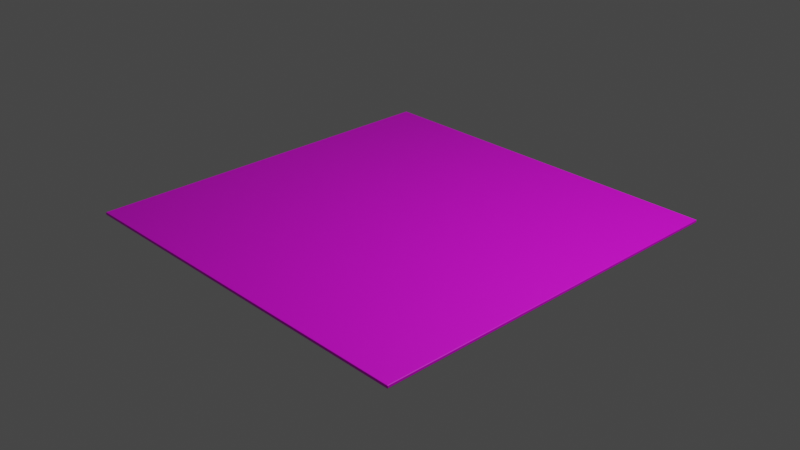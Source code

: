 # Source: grinch.blend  (saved by Blender 3.0.42; exported with 4.5.12 LTS)
import bpy
from mathutils import Matrix  # noqa: F401  (used for matrix-valued properties, if any)

bpy.ops.wm.read_factory_settings(use_empty=True)
scene = bpy.context.scene
scene.name = 'Scene'

# ---- collections
col_collection = bpy.data.collections.new('Collection'); scene.collection.children.link(col_collection)

# ---- images (referenced by path relative to the original .blend; pixels are not part of the script)
import os
ASSET_DIR = os.environ.get("B2B_ASSET_DIR", "")  # directory of the original .blend (textures are referenced by path, not embedded)
HERE = os.path.dirname(os.path.abspath(__file__))  # packed textures are extracted next to this script under _unpacked/

def load_image(name, relpath, width, height, colorspace="sRGB"):
    """Load a texture the original file referenced (path relative to the .blend, or extracted next to this script)."""
    p = next((c for c in (os.path.join(HERE, relpath), os.path.join(ASSET_DIR, relpath)) if relpath and os.path.exists(c)), "")
    if p:
        img = bpy.data.images.load(p, check_existing=True)
        img.name = name
    else:  # same state as the original file: an image datablock whose file is absent (Cycles renders it pink)
        img = bpy.data.images.new(name, width, height)
        img.source = "FILE"
        img.filepath = "//" + (relpath or name)
    img.colorspace_settings.name = colorspace
    return img
img_griiinch_jpeg = load_image('griiinch.jpeg', 'griiinch.jpeg', 1024, 1024, 'sRGB')

# ---- materials (node trees are filled in below, after node groups)
mat_mat_riau = bpy.data.materials.new('Matériau')
mat_mat_riau.use_transparent_shadow = False

# ---- material node trees
mat_mat_riau.use_nodes = True; mat_mat_riau.node_tree.nodes.clear()
_N = mat_mat_riau.node_tree.nodes; _L = mat_mat_riau.node_tree.links
n0 = _N.new('ShaderNodeBsdfPrincipled'); n0.name = 'Principled BSDF'; n0.location = (10, 300)
n0.distribution = 'GGX'
n0.subsurface_method = 'RANDOM_WALK_SKIN'
n0.inputs[3].default_value = 1.45
n0.inputs[27].default_value = (0.0, 0.0, 0.0, 1.0)
n0.inputs[28].default_value = 1.0
n1 = _N.new('ShaderNodeOutputMaterial'); n1.name = 'Material Output'; n1.location = (300, 300)
n2 = _N.new('ShaderNodeTexImage'); n2.name = 'Texture image'; n2.location = (-280, 260)
n2.image = img_griiinch_jpeg
_L.new(n0.outputs[0], n1.inputs[0])
_L.new(n2.outputs[0], n0.inputs[0])
n1.is_active_output = True

# ---- world
world_world = bpy.data.worlds.new('World'); scene.world = world_world
world_world.use_nodes = True; world_world.node_tree.nodes.clear()
_N = world_world.node_tree.nodes; _L = world_world.node_tree.links
n0 = _N.new('ShaderNodeOutputWorld'); n0.name = 'World Output'; n0.location = (300, 300)
n1 = _N.new('ShaderNodeBackground'); n1.name = 'Background'; n1.location = (10, 300)
n1.inputs[0].default_value = (0.05088, 0.05088, 0.05088, 1.0)
_L.new(n1.outputs[0], n0.inputs[0])
n0.is_active_output = True
world_world.color = (0.05088, 0.05088, 0.05088)
world_world.use_sun_shadow = False
world_world.sun_shadow_jitter_overblur = 0.0

# ---- cameras
cam_camera = bpy.data.cameras.new('Camera')
cam_camera.clip_end = 100.0
cam_camera.ortho_scale = 7.314

# ---- lights
light_light = bpy.data.lights.new('Light', 'POINT')
light_light.transmission_factor = 0.0
light_light.energy = 1000.0
light_light.shadow_soft_size = 0.1
light_light.shadow_maximum_resolution = 0.006
light_light.use_absolute_resolution = True

# ---- meshes
me_plan = bpy.data.meshes.new('Plan')
me_plan.from_pydata([(-1.0, -0.9965, 0.003476), (-0.9965, -0.9965, 0.0), (-0.9965, -1.0, 0.003476), (-0.9999, -0.9965, 0.002798), (-0.9997, -0.9965, 0.002146), (-0.9994, -0.9965, 0.001545), (-0.999, -0.9965, 0.001018), (-0.9999, -0.9972, 0.003476), (-0.9999, -0.9972, 0.002768), (-0.9996, -0.9972, 0.002111), (-0.9993, -0.9972, 0.001542), (-0.9989, -0.9972, 0.001068), (-0.9997, -0.9979, 0.003476), (-0.9996, -0.9979, 0.002768), (-0.9994, -0.9979, 0.002127), (-0.9991, -0.9978, 0.001606), (-0.9988, -0.9978, 0.001192), (-0.9994, -0.9985, 0.003476), (-0.9993, -0.9985, 0.002778), (-0.9991, -0.9984, 0.002169), (-0.9989, -0.9983, 0.0017), (-0.9987, -0.9982, 0.001342), (-0.9985, -0.9985, 0.001469), (-0.9965, -0.9972, 6.678e-05), (-0.9965, -0.9979, 0.0002646), (-0.9965, -0.9985, 0.0005858), (-0.9965, -0.999, 0.001018), (-0.9972, -0.9965, 6.678e-05), (-0.9972, -0.9972, 0.0001453), (-0.9972, -0.9979, 0.0003568), (-0.9972, -0.9985, 0.0006719), (-0.9972, -0.9989, 0.001065), (-0.9979, -0.9965, 0.0002646), (-0.9979, -0.9972, 0.0003577), (-0.9979, -0.9979, 0.0005686), (-0.9978, -0.9984, 0.0008524), (-0.9978, -0.9988, 0.001191), (-0.9985, -0.9965, 0.0005858), (-0.9985, -0.9972, 0.0006752), (-0.9984, -0.9978, 0.0008537), (-0.9983, -0.9983, 0.001073), (-0.9982, -0.9987, 0.001342), (-0.9972, -0.9999, 0.003476), (-0.9979, -0.9997, 0.003476), (-0.9985, -0.9994, 0.003476), (-0.999, -0.999, 0.003476), (-0.9965, -0.9999, 0.002798), (-0.9972, -0.9999, 0.002777), (-0.9979, -0.9996, 0.002776), (-0.9985, -0.9993, 0.002782), (-0.9989, -0.9989, 0.002785), (-0.9965, -0.9997, 0.002146), (-0.9972, -0.9996, 0.002113), (-0.9979, -0.9994, 0.00213), (-0.9984, -0.9991, 0.002171), (-0.9988, -0.9988, 0.002194), (-0.9965, -0.9994, 0.001545), (-0.9972, -0.9993, 0.001539), (-0.9978, -0.9991, 0.001605), (-0.9983, -0.9989, 0.0017), (-0.9987, -0.9987, 0.00175), (0.9965, -1.0, 0.003476), (0.9965, -0.9965, 0.0), (1.0, -0.9965, 0.003476), (0.9965, -0.9999, 0.002798), (0.9965, -0.9997, 0.002146), (0.9965, -0.9994, 0.001545), (0.9965, -0.999, 0.001018), (0.9972, -0.9999, 0.003476), (0.9972, -0.9999, 0.002768), (0.9972, -0.9996, 0.002111), (0.9972, -0.9993, 0.001542), (0.9972, -0.9989, 0.001068), (0.9979, -0.9997, 0.003476), (0.9979, -0.9996, 0.002768), (0.9979, -0.9994, 0.002127), (0.9978, -0.9991, 0.001606), (0.9978, -0.9988, 0.001192), (0.9985, -0.9994, 0.003476), (0.9985, -0.9993, 0.002778), (0.9984, -0.9991, 0.002169), (0.9983, -0.9989, 0.0017), (0.9982, -0.9987, 0.001342), (0.9985, -0.9985, 0.001469), (0.9972, -0.9965, 6.678e-05), (0.9979, -0.9965, 0.0002646), (0.9985, -0.9965, 0.0005858), (0.999, -0.9965, 0.001018), (0.9965, -0.9972, 6.678e-05), (0.9972, -0.9972, 0.0001453), (0.9979, -0.9972, 0.0003568), (0.9985, -0.9972, 0.0006719), (0.9989, -0.9972, 0.001065), (0.9965, -0.9979, 0.0002646), (0.9972, -0.9979, 0.0003577), (0.9979, -0.9979, 0.0005686), (0.9984, -0.9978, 0.0008524), (0.9988, -0.9978, 0.001191), (0.9965, -0.9985, 0.0005858), (0.9972, -0.9985, 0.0006752), (0.9978, -0.9984, 0.0008537), (0.9983, -0.9983, 0.001073), (0.9987, -0.9982, 0.001342), (0.9999, -0.9972, 0.003476), (0.9997, -0.9979, 0.003476), (0.9994, -0.9985, 0.003476), (0.999, -0.999, 0.003476), (0.9999, -0.9965, 0.002798), (0.9999, -0.9972, 0.002777), (0.9996, -0.9979, 0.002776), (0.9993, -0.9985, 0.002782), (0.9989, -0.9989, 0.002785), (0.9997, -0.9965, 0.002146), (0.9996, -0.9972, 0.002113), (0.9994, -0.9979, 0.00213), (0.9991, -0.9984, 0.002171), (0.9988, -0.9988, 0.002194), (0.9994, -0.9965, 0.001545), (0.9993, -0.9972, 0.001539), (0.9991, -0.9978, 0.001605), (0.9989, -0.9983, 0.0017), (0.9987, -0.9987, 0.00175), (-1.0, 0.9965, 0.003476), (-0.9965, 1.0, 0.003476), (-0.9965, 0.9965, 0.0), (-0.9999, 0.9972, 0.003476), (-0.9997, 0.9979, 0.003476), (-0.9994, 0.9985, 0.003476), (-0.999, 0.999, 0.003476), (-0.9999, 0.9965, 0.002798), (-0.9999, 0.9972, 0.002777), (-0.9996, 0.9979, 0.002776), (-0.9993, 0.9985, 0.002782), (-0.9989, 0.9989, 0.002785), (-0.9997, 0.9965, 0.002146), (-0.9996, 0.9972, 0.002113), (-0.9994, 0.9979, 0.00213), (-0.9991, 0.9984, 0.002171), (-0.9988, 0.9988, 0.002194), (-0.9994, 0.9965, 0.001545), (-0.9993, 0.9972, 0.001539), (-0.9991, 0.9978, 0.001605), (-0.9989, 0.9983, 0.0017), (-0.9987, 0.9987, 0.00175), (-0.9985, 0.9985, 0.001469), (-0.9965, 0.9999, 0.002798), (-0.9965, 0.9997, 0.002146), (-0.9965, 0.9994, 0.001545), (-0.9965, 0.999, 0.001018), (-0.9972, 0.9999, 0.003476), (-0.9972, 0.9999, 0.002768), (-0.9972, 0.9996, 0.002111), (-0.9972, 0.9993, 0.001542), (-0.9972, 0.9989, 0.001068), (-0.9979, 0.9997, 0.003476), (-0.9979, 0.9996, 0.002768), (-0.9979, 0.9994, 0.002127), (-0.9978, 0.9991, 0.001606), (-0.9978, 0.9988, 0.001192), (-0.9985, 0.9994, 0.003476), (-0.9985, 0.9993, 0.002778), (-0.9984, 0.9991, 0.002169), (-0.9983, 0.9989, 0.0017), (-0.9982, 0.9987, 0.001342), (-0.9972, 0.9965, 6.678e-05), (-0.9979, 0.9965, 0.0002646), (-0.9985, 0.9965, 0.0005858), (-0.999, 0.9965, 0.001018), (-0.9965, 0.9972, 6.678e-05), (-0.9972, 0.9972, 0.0001453), (-0.9979, 0.9972, 0.0003568), (-0.9985, 0.9972, 0.0006719), (-0.9989, 0.9972, 0.001065), (-0.9965, 0.9979, 0.0002646), (-0.9972, 0.9979, 0.0003577), (-0.9979, 0.9979, 0.0005686), (-0.9984, 0.9978, 0.0008524), (-0.9988, 0.9978, 0.001191), (-0.9965, 0.9985, 0.0005858), (-0.9972, 0.9985, 0.0006752), (-0.9978, 0.9984, 0.0008537), (-0.9983, 0.9983, 0.001073), (-0.9987, 0.9982, 0.001342), (1.0, 0.9965, 0.003476), (0.9965, 0.9965, 0.0), (0.9965, 1.0, 0.003476), (0.9999, 0.9965, 0.002798), (0.9997, 0.9965, 0.002146), (0.9994, 0.9965, 0.001545), (0.999, 0.9965, 0.001018), (0.9999, 0.9972, 0.003476), (0.9999, 0.9972, 0.002768), (0.9996, 0.9972, 0.002111), (0.9993, 0.9972, 0.001542), (0.9989, 0.9972, 0.001068), (0.9997, 0.9979, 0.003476), (0.9996, 0.9979, 0.002768), (0.9994, 0.9979, 0.002127), (0.9991, 0.9978, 0.001606), (0.9988, 0.9978, 0.001192), (0.9994, 0.9985, 0.003476), (0.9993, 0.9985, 0.002778), (0.9991, 0.9984, 0.002169), (0.9989, 0.9983, 0.0017), (0.9987, 0.9982, 0.001342), (0.9985, 0.9985, 0.001469), (0.9965, 0.9972, 6.678e-05), (0.9965, 0.9979, 0.0002646), (0.9965, 0.9985, 0.0005858), (0.9965, 0.999, 0.001018), (0.9972, 0.9965, 6.678e-05), (0.9972, 0.9972, 0.0001453), (0.9972, 0.9979, 0.0003568), (0.9972, 0.9985, 0.0006719), (0.9972, 0.9989, 0.001065), (0.9979, 0.9965, 0.0002646), (0.9979, 0.9972, 0.0003577), (0.9979, 0.9979, 0.0005686), (0.9978, 0.9984, 0.0008524), (0.9978, 0.9988, 0.001191), (0.9985, 0.9965, 0.0005858), (0.9985, 0.9972, 0.0006752), (0.9984, 0.9978, 0.0008537), (0.9983, 0.9983, 0.001073), (0.9982, 0.9987, 0.001342), (0.9972, 0.9999, 0.003476), (0.9979, 0.9997, 0.003476), (0.9985, 0.9994, 0.003476), (0.999, 0.999, 0.003476), (0.9965, 0.9999, 0.002798), (0.9972, 0.9999, 0.002777), (0.9979, 0.9996, 0.002776), (0.9985, 0.9993, 0.002782), (0.9989, 0.9989, 0.002785), (0.9965, 0.9997, 0.002146), (0.9972, 0.9996, 0.002113), (0.9979, 0.9994, 0.00213), (0.9984, 0.9991, 0.002171), (0.9988, 0.9988, 0.002194), (0.9965, 0.9994, 0.001545), (0.9972, 0.9993, 0.001539), (0.9978, 0.9991, 0.001605), (0.9983, 0.9989, 0.0017), (0.9987, 0.9987, 0.00175), (-1.0, 0.9965, 0.01149), (-0.9965, 0.9965, 0.01496), (-0.9965, 1.0, 0.01149), (-0.9999, 0.9965, 0.01217), (-0.9997, 0.9965, 0.01282), (-0.9994, 0.9965, 0.01342), (-0.999, 0.9965, 0.01394), (-0.9999, 0.9972, 0.01149), (-0.9999, 0.9972, 0.01219), (-0.9996, 0.9972, 0.01285), (-0.9993, 0.9972, 0.01342), (-0.9989, 0.9972, 0.01389), (-0.9997, 0.9979, 0.01149), (-0.9996, 0.9979, 0.01219), (-0.9994, 0.9979, 0.01284), (-0.9991, 0.9978, 0.01336), (-0.9988, 0.9978, 0.01377), (-0.9994, 0.9985, 0.01149), (-0.9993, 0.9985, 0.01219), (-0.9991, 0.9984, 0.01279), (-0.9989, 0.9983, 0.01326), (-0.9987, 0.9982, 0.01362), (-0.9985, 0.9985, 0.01349), (-0.9965, 0.9972, 0.0149), (-0.9965, 0.9979, 0.0147), (-0.9965, 0.9985, 0.01438), (-0.9965, 0.999, 0.01394), (-0.9972, 0.9965, 0.0149), (-0.9972, 0.9972, 0.01482), (-0.9972, 0.9979, 0.01461), (-0.9972, 0.9985, 0.01429), (-0.9972, 0.9989, 0.0139), (-0.9979, 0.9965, 0.0147), (-0.9979, 0.9972, 0.01461), (-0.9979, 0.9979, 0.01439), (-0.9978, 0.9984, 0.01411), (-0.9978, 0.9988, 0.01377), (-0.9985, 0.9965, 0.01438), (-0.9985, 0.9972, 0.01429), (-0.9984, 0.9978, 0.01411), (-0.9983, 0.9983, 0.01389), (-0.9982, 0.9987, 0.01362), (-0.9972, 0.9999, 0.01149), (-0.9979, 0.9997, 0.01149), (-0.9985, 0.9994, 0.01149), (-0.999, 0.999, 0.01149), (-0.9965, 0.9999, 0.01217), (-0.9972, 0.9999, 0.01219), (-0.9979, 0.9996, 0.01219), (-0.9985, 0.9993, 0.01218), (-0.9989, 0.9989, 0.01218), (-0.9965, 0.9997, 0.01282), (-0.9972, 0.9996, 0.01285), (-0.9979, 0.9994, 0.01283), (-0.9984, 0.9991, 0.01279), (-0.9988, 0.9988, 0.01277), (-0.9965, 0.9994, 0.01342), (-0.9972, 0.9993, 0.01342), (-0.9978, 0.9991, 0.01336), (-0.9983, 0.9989, 0.01326), (-0.9987, 0.9987, 0.01321), (-1.0, -0.9965, 0.01149), (-0.9965, -1.0, 0.01149), (-0.9965, -0.9965, 0.01496), (-0.9999, -0.9972, 0.01149), (-0.9997, -0.9979, 0.01149), (-0.9994, -0.9985, 0.01149), (-0.999, -0.999, 0.01149), (-0.9999, -0.9965, 0.01217), (-0.9999, -0.9972, 0.01219), (-0.9996, -0.9979, 0.01219), (-0.9993, -0.9985, 0.01218), (-0.9989, -0.9989, 0.01218), (-0.9997, -0.9965, 0.01282), (-0.9996, -0.9972, 0.01285), (-0.9994, -0.9979, 0.01283), (-0.9991, -0.9984, 0.01279), (-0.9988, -0.9988, 0.01277), (-0.9994, -0.9965, 0.01342), (-0.9993, -0.9972, 0.01342), (-0.9991, -0.9978, 0.01336), (-0.9989, -0.9983, 0.01326), (-0.9987, -0.9987, 0.01321), (-0.9985, -0.9985, 0.01349), (-0.9965, -0.9999, 0.01217), (-0.9965, -0.9997, 0.01282), (-0.9965, -0.9994, 0.01342), (-0.9965, -0.999, 0.01394), (-0.9972, -0.9999, 0.01149), (-0.9972, -0.9999, 0.01219), (-0.9972, -0.9996, 0.01285), (-0.9972, -0.9993, 0.01342), (-0.9972, -0.9989, 0.01389), (-0.9979, -0.9997, 0.01149), (-0.9979, -0.9996, 0.01219), (-0.9979, -0.9994, 0.01284), (-0.9978, -0.9991, 0.01336), (-0.9978, -0.9988, 0.01377), (-0.9985, -0.9994, 0.01149), (-0.9985, -0.9993, 0.01219), (-0.9984, -0.9991, 0.01279), (-0.9983, -0.9989, 0.01326), (-0.9982, -0.9987, 0.01362), (-0.9972, -0.9965, 0.0149), (-0.9979, -0.9965, 0.0147), (-0.9985, -0.9965, 0.01438), (-0.999, -0.9965, 0.01394), (-0.9965, -0.9972, 0.0149), (-0.9972, -0.9972, 0.01482), (-0.9979, -0.9972, 0.01461), (-0.9985, -0.9972, 0.01429), (-0.9989, -0.9972, 0.0139), (-0.9965, -0.9979, 0.0147), (-0.9972, -0.9979, 0.01461), (-0.9979, -0.9979, 0.01439), (-0.9984, -0.9978, 0.01411), (-0.9988, -0.9978, 0.01377), (-0.9965, -0.9985, 0.01438), (-0.9972, -0.9985, 0.01429), (-0.9978, -0.9984, 0.01411), (-0.9983, -0.9983, 0.01389), (-0.9987, -0.9982, 0.01362), (0.9965, -1.0, 0.01149), (1.0, -0.9965, 0.01149), (0.9965, -0.9965, 0.01496), (0.9972, -0.9999, 0.01149), (0.9979, -0.9997, 0.01149), (0.9985, -0.9994, 0.01149), (0.999, -0.999, 0.01149), (0.9965, -0.9999, 0.01217), (0.9972, -0.9999, 0.01219), (0.9979, -0.9996, 0.01219), (0.9985, -0.9993, 0.01218), (0.9989, -0.9989, 0.01218), (0.9965, -0.9997, 0.01282), (0.9972, -0.9996, 0.01285), (0.9979, -0.9994, 0.01283), (0.9984, -0.9991, 0.01279), (0.9988, -0.9988, 0.01277), (0.9965, -0.9994, 0.01342), (0.9972, -0.9993, 0.01342), (0.9978, -0.9991, 0.01336), (0.9983, -0.9989, 0.01326), (0.9987, -0.9987, 0.01321), (0.9985, -0.9985, 0.01349), (0.9999, -0.9965, 0.01217), (0.9997, -0.9965, 0.01282), (0.9994, -0.9965, 0.01342), (0.999, -0.9965, 0.01394), (0.9999, -0.9972, 0.01149), (0.9999, -0.9972, 0.01219), (0.9996, -0.9972, 0.01285), (0.9993, -0.9972, 0.01342), (0.9989, -0.9972, 0.01389), (0.9997, -0.9979, 0.01149), (0.9996, -0.9979, 0.01219), (0.9994, -0.9979, 0.01284), (0.9991, -0.9978, 0.01336), (0.9988, -0.9978, 0.01377), (0.9994, -0.9985, 0.01149), (0.9993, -0.9985, 0.01219), (0.9991, -0.9984, 0.01279), (0.9989, -0.9983, 0.01326), (0.9987, -0.9982, 0.01362), (0.9965, -0.9972, 0.0149), (0.9965, -0.9979, 0.0147), (0.9965, -0.9985, 0.01438), (0.9965, -0.999, 0.01394), (0.9972, -0.9965, 0.0149), (0.9972, -0.9972, 0.01482), (0.9972, -0.9979, 0.01461), (0.9972, -0.9985, 0.01429), (0.9972, -0.9989, 0.0139), (0.9979, -0.9965, 0.0147), (0.9979, -0.9972, 0.01461), (0.9979, -0.9979, 0.01439), (0.9978, -0.9984, 0.01411), (0.9978, -0.9988, 0.01377), (0.9985, -0.9965, 0.01438), (0.9985, -0.9972, 0.01429), (0.9984, -0.9978, 0.01411), (0.9983, -0.9983, 0.01389), (0.9982, -0.9987, 0.01362), (1.0, 0.9965, 0.01149), (0.9965, 1.0, 0.01149), (0.9965, 0.9965, 0.01496), (0.9999, 0.9972, 0.01149), (0.9997, 0.9979, 0.01149), (0.9994, 0.9985, 0.01149), (0.999, 0.999, 0.01149), (0.9999, 0.9965, 0.01217), (0.9999, 0.9972, 0.01219), (0.9996, 0.9979, 0.01219), (0.9993, 0.9985, 0.01218), (0.9989, 0.9989, 0.01218), (0.9997, 0.9965, 0.01282), (0.9996, 0.9972, 0.01285), (0.9994, 0.9979, 0.01283), (0.9991, 0.9984, 0.01279), (0.9988, 0.9988, 0.01277), (0.9994, 0.9965, 0.01342), (0.9993, 0.9972, 0.01342), (0.9991, 0.9978, 0.01336), (0.9989, 0.9983, 0.01326), (0.9987, 0.9987, 0.01321), (0.9985, 0.9985, 0.01349), (0.9965, 0.9999, 0.01217), (0.9965, 0.9997, 0.01282), (0.9965, 0.9994, 0.01342), (0.9965, 0.999, 0.01394), (0.9972, 0.9999, 0.01149), (0.9972, 0.9999, 0.01219), (0.9972, 0.9996, 0.01285), (0.9972, 0.9993, 0.01342), (0.9972, 0.9989, 0.01389), (0.9979, 0.9997, 0.01149), (0.9979, 0.9996, 0.01219), (0.9979, 0.9994, 0.01284), (0.9978, 0.9991, 0.01336), (0.9978, 0.9988, 0.01377), (0.9985, 0.9994, 0.01149), (0.9985, 0.9993, 0.01219), (0.9984, 0.9991, 0.01279), (0.9983, 0.9989, 0.01326), (0.9982, 0.9987, 0.01362), (0.9972, 0.9965, 0.0149), (0.9979, 0.9965, 0.0147), (0.9985, 0.9965, 0.01438), (0.999, 0.9965, 0.01394), (0.9965, 0.9972, 0.0149), (0.9972, 0.9972, 0.01482), (0.9979, 0.9972, 0.01461), (0.9985, 0.9972, 0.01429), (0.9989, 0.9972, 0.0139), (0.9965, 0.9979, 0.0147), (0.9972, 0.9979, 0.01461), (0.9979, 0.9979, 0.01439), (0.9984, 0.9978, 0.01411), (0.9988, 0.9978, 0.01377), (0.9965, 0.9985, 0.01438), (0.9972, 0.9985, 0.01429), (0.9978, 0.9984, 0.01411), (0.9983, 0.9983, 0.01389), (0.9987, 0.9982, 0.01362)], [], [(2, 61, 366, 306), (307, 368, 429, 245), (63, 183, 427, 367), (185, 123, 246, 428), (1, 124, 184, 62), (0, 3, 8, 7), (3, 4, 9, 8), (4, 5, 10, 9), (5, 6, 11, 10), (7, 8, 13, 12), (8, 9, 14, 13), (9, 10, 15, 14), (10, 11, 16, 15), (12, 13, 18, 17), (13, 14, 19, 18), (14, 15, 20, 19), (15, 16, 21, 20), (17, 18, 50, 45), (18, 19, 55, 50), (19, 20, 60, 55), (20, 21, 22, 60), (1, 23, 28, 27), (23, 24, 29, 28), (24, 25, 30, 29), (25, 26, 31, 30), (27, 28, 33, 32), (28, 29, 34, 33), (29, 30, 35, 34), (30, 31, 36, 35), (32, 33, 38, 37), (33, 34, 39, 38), (34, 35, 40, 39), (35, 36, 41, 40), (37, 38, 11, 6), (38, 39, 16, 11), (39, 40, 21, 16), (40, 41, 22, 21), (2, 42, 47, 46), (42, 43, 48, 47), (43, 44, 49, 48), (44, 45, 50, 49), (46, 47, 52, 51), (47, 48, 53, 52), (48, 49, 54, 53), (49, 50, 55, 54), (51, 52, 57, 56), (52, 53, 58, 57), (53, 54, 59, 58), (54, 55, 60, 59), (56, 57, 31, 26), (57, 58, 36, 31), (58, 59, 41, 36), (59, 60, 22, 41), (61, 64, 69, 68), (64, 65, 70, 69), (65, 66, 71, 70), (66, 67, 72, 71), (68, 69, 74, 73), (69, 70, 75, 74), (70, 71, 76, 75), (71, 72, 77, 76), (73, 74, 79, 78), (74, 75, 80, 79), (75, 76, 81, 80), (76, 77, 82, 81), (78, 79, 111, 106), (79, 80, 116, 111), (80, 81, 121, 116), (81, 82, 83, 121), (62, 84, 89, 88), (84, 85, 90, 89), (85, 86, 91, 90), (86, 87, 92, 91), (88, 89, 94, 93), (89, 90, 95, 94), (90, 91, 96, 95), (91, 92, 97, 96), (93, 94, 99, 98), (94, 95, 100, 99), (95, 96, 101, 100), (96, 97, 102, 101), (98, 99, 72, 67), (99, 100, 77, 72), (100, 101, 82, 77), (101, 102, 83, 82), (63, 103, 108, 107), (103, 104, 109, 108), (104, 105, 110, 109), (105, 106, 111, 110), (107, 108, 113, 112), (108, 109, 114, 113), (109, 110, 115, 114), (110, 111, 116, 115), (112, 113, 118, 117), (113, 114, 119, 118), (114, 115, 120, 119), (115, 116, 121, 120), (117, 118, 92, 87), (118, 119, 97, 92), (119, 120, 102, 97), (120, 121, 83, 102), (122, 125, 130, 129), (125, 126, 131, 130), (126, 127, 132, 131), (127, 128, 133, 132), (129, 130, 135, 134), (130, 131, 136, 135), (131, 132, 137, 136), (132, 133, 138, 137), (134, 135, 140, 139), (135, 136, 141, 140), (136, 137, 142, 141), (137, 138, 143, 142), (139, 140, 172, 167), (140, 141, 177, 172), (141, 142, 182, 177), (142, 143, 144, 182), (123, 145, 150, 149), (145, 146, 151, 150), (146, 147, 152, 151), (147, 148, 153, 152), (149, 150, 155, 154), (150, 151, 156, 155), (151, 152, 157, 156), (152, 153, 158, 157), (154, 155, 160, 159), (155, 156, 161, 160), (156, 157, 162, 161), (157, 158, 163, 162), (159, 160, 133, 128), (160, 161, 138, 133), (161, 162, 143, 138), (162, 163, 144, 143), (124, 164, 169, 168), (164, 165, 170, 169), (165, 166, 171, 170), (166, 167, 172, 171), (168, 169, 174, 173), (169, 170, 175, 174), (170, 171, 176, 175), (171, 172, 177, 176), (173, 174, 179, 178), (174, 175, 180, 179), (175, 176, 181, 180), (176, 177, 182, 181), (178, 179, 153, 148), (179, 180, 158, 153), (180, 181, 163, 158), (181, 182, 144, 163), (183, 186, 191, 190), (186, 187, 192, 191), (187, 188, 193, 192), (188, 189, 194, 193), (190, 191, 196, 195), (191, 192, 197, 196), (192, 193, 198, 197), (193, 194, 199, 198), (195, 196, 201, 200), (196, 197, 202, 201), (197, 198, 203, 202), (198, 199, 204, 203), (200, 201, 233, 228), (201, 202, 238, 233), (202, 203, 243, 238), (203, 204, 205, 243), (184, 206, 211, 210), (206, 207, 212, 211), (207, 208, 213, 212), (208, 209, 214, 213), (210, 211, 216, 215), (211, 212, 217, 216), (212, 213, 218, 217), (213, 214, 219, 218), (215, 216, 221, 220), (216, 217, 222, 221), (217, 218, 223, 222), (218, 219, 224, 223), (220, 221, 194, 189), (221, 222, 199, 194), (222, 223, 204, 199), (223, 224, 205, 204), (185, 225, 230, 229), (225, 226, 231, 230), (226, 227, 232, 231), (227, 228, 233, 232), (229, 230, 235, 234), (230, 231, 236, 235), (231, 232, 237, 236), (232, 233, 238, 237), (234, 235, 240, 239), (235, 236, 241, 240), (236, 237, 242, 241), (237, 238, 243, 242), (239, 240, 214, 209), (240, 241, 219, 214), (241, 242, 224, 219), (242, 243, 205, 224), (244, 247, 252, 251), (247, 248, 253, 252), (248, 249, 254, 253), (249, 250, 255, 254), (251, 252, 257, 256), (252, 253, 258, 257), (253, 254, 259, 258), (254, 255, 260, 259), (256, 257, 262, 261), (257, 258, 263, 262), (258, 259, 264, 263), (259, 260, 265, 264), (261, 262, 294, 289), (262, 263, 299, 294), (263, 264, 304, 299), (264, 265, 266, 304), (245, 267, 272, 271), (267, 268, 273, 272), (268, 269, 274, 273), (269, 270, 275, 274), (271, 272, 277, 276), (272, 273, 278, 277), (273, 274, 279, 278), (274, 275, 280, 279), (276, 277, 282, 281), (277, 278, 283, 282), (278, 279, 284, 283), (279, 280, 285, 284), (281, 282, 255, 250), (282, 283, 260, 255), (283, 284, 265, 260), (284, 285, 266, 265), (246, 286, 291, 290), (286, 287, 292, 291), (287, 288, 293, 292), (288, 289, 294, 293), (290, 291, 296, 295), (291, 292, 297, 296), (292, 293, 298, 297), (293, 294, 299, 298), (295, 296, 301, 300), (296, 297, 302, 301), (297, 298, 303, 302), (298, 299, 304, 303), (300, 301, 275, 270), (301, 302, 280, 275), (302, 303, 285, 280), (303, 304, 266, 285), (305, 308, 313, 312), (308, 309, 314, 313), (309, 310, 315, 314), (310, 311, 316, 315), (312, 313, 318, 317), (313, 314, 319, 318), (314, 315, 320, 319), (315, 316, 321, 320), (317, 318, 323, 322), (318, 319, 324, 323), (319, 320, 325, 324), (320, 321, 326, 325), (322, 323, 355, 350), (323, 324, 360, 355), (324, 325, 365, 360), (325, 326, 327, 365), (306, 328, 333, 332), (328, 329, 334, 333), (329, 330, 335, 334), (330, 331, 336, 335), (332, 333, 338, 337), (333, 334, 339, 338), (334, 335, 340, 339), (335, 336, 341, 340), (337, 338, 343, 342), (338, 339, 344, 343), (339, 340, 345, 344), (340, 341, 346, 345), (342, 343, 316, 311), (343, 344, 321, 316), (344, 345, 326, 321), (345, 346, 327, 326), (307, 347, 352, 351), (347, 348, 353, 352), (348, 349, 354, 353), (349, 350, 355, 354), (351, 352, 357, 356), (352, 353, 358, 357), (353, 354, 359, 358), (354, 355, 360, 359), (356, 357, 362, 361), (357, 358, 363, 362), (358, 359, 364, 363), (359, 360, 365, 364), (361, 362, 336, 331), (362, 363, 341, 336), (363, 364, 346, 341), (364, 365, 327, 346), (366, 369, 374, 373), (369, 370, 375, 374), (370, 371, 376, 375), (371, 372, 377, 376), (373, 374, 379, 378), (374, 375, 380, 379), (375, 376, 381, 380), (376, 377, 382, 381), (378, 379, 384, 383), (379, 380, 385, 384), (380, 381, 386, 385), (381, 382, 387, 386), (383, 384, 416, 411), (384, 385, 421, 416), (385, 386, 426, 421), (386, 387, 388, 426), (367, 389, 394, 393), (389, 390, 395, 394), (390, 391, 396, 395), (391, 392, 397, 396), (393, 394, 399, 398), (394, 395, 400, 399), (395, 396, 401, 400), (396, 397, 402, 401), (398, 399, 404, 403), (399, 400, 405, 404), (400, 401, 406, 405), (401, 402, 407, 406), (403, 404, 377, 372), (404, 405, 382, 377), (405, 406, 387, 382), (406, 407, 388, 387), (368, 408, 413, 412), (408, 409, 414, 413), (409, 410, 415, 414), (410, 411, 416, 415), (412, 413, 418, 417), (413, 414, 419, 418), (414, 415, 420, 419), (415, 416, 421, 420), (417, 418, 423, 422), (418, 419, 424, 423), (419, 420, 425, 424), (420, 421, 426, 425), (422, 423, 397, 392), (423, 424, 402, 397), (424, 425, 407, 402), (425, 426, 388, 407), (427, 430, 435, 434), (430, 431, 436, 435), (431, 432, 437, 436), (432, 433, 438, 437), (434, 435, 440, 439), (435, 436, 441, 440), (436, 437, 442, 441), (437, 438, 443, 442), (439, 440, 445, 444), (440, 441, 446, 445), (441, 442, 447, 446), (442, 443, 448, 447), (444, 445, 477, 472), (445, 446, 482, 477), (446, 447, 487, 482), (447, 448, 449, 487), (428, 450, 455, 454), (450, 451, 456, 455), (451, 452, 457, 456), (452, 453, 458, 457), (454, 455, 460, 459), (455, 456, 461, 460), (456, 457, 462, 461), (457, 458, 463, 462), (459, 460, 465, 464), (460, 461, 466, 465), (461, 462, 467, 466), (462, 463, 468, 467), (464, 465, 438, 433), (465, 466, 443, 438), (466, 467, 448, 443), (467, 468, 449, 448), (429, 469, 474, 473), (469, 470, 475, 474), (470, 471, 476, 475), (471, 472, 477, 476), (473, 474, 479, 478), (474, 475, 480, 479), (475, 476, 481, 480), (476, 477, 482, 481), (478, 479, 484, 483), (479, 480, 485, 484), (480, 481, 486, 485), (481, 482, 487, 486), (483, 484, 458, 453), (484, 485, 463, 458), (485, 486, 468, 463), (486, 487, 449, 468), (124, 1, 27, 164), (164, 27, 32, 165), (165, 32, 37, 166), (166, 37, 6, 167), (167, 6, 5, 139), (139, 5, 4, 134), (134, 4, 3, 129), (129, 3, 0, 122), (1, 62, 88, 23), (23, 88, 93, 24), (24, 93, 98, 25), (25, 98, 67, 26), (26, 67, 66, 56), (56, 66, 65, 51), (51, 65, 64, 46), (46, 64, 61, 2), (62, 184, 210, 84), (84, 210, 215, 85), (85, 215, 220, 86), (86, 220, 189, 87), (87, 189, 188, 117), (117, 188, 187, 112), (112, 187, 186, 107), (107, 186, 183, 63), (184, 124, 168, 206), (206, 168, 173, 207), (207, 173, 178, 208), (208, 178, 148, 209), (209, 148, 147, 239), (239, 147, 146, 234), (234, 146, 145, 229), (229, 145, 123, 185), (244, 305, 312, 247), (247, 312, 317, 248), (248, 317, 322, 249), (249, 322, 350, 250), (250, 350, 349, 281), (281, 349, 348, 276), (276, 348, 347, 271), (271, 347, 307, 245), (306, 366, 373, 328), (328, 373, 378, 329), (329, 378, 383, 330), (330, 383, 411, 331), (331, 411, 410, 361), (361, 410, 409, 356), (356, 409, 408, 351), (351, 408, 368, 307), (367, 427, 434, 389), (389, 434, 439, 390), (390, 439, 444, 391), (391, 444, 472, 392), (392, 472, 471, 422), (422, 471, 470, 417), (417, 470, 469, 412), (412, 469, 429, 368), (428, 246, 290, 450), (450, 290, 295, 451), (451, 295, 300, 452), (452, 300, 270, 453), (453, 270, 269, 483), (483, 269, 268, 478), (478, 268, 267, 473), (473, 267, 245, 429), (122, 244, 251, 125), (125, 251, 256, 126), (126, 256, 261, 127), (127, 261, 289, 128), (128, 289, 288, 159), (159, 288, 287, 154), (154, 287, 286, 149), (149, 286, 246, 123), (427, 183, 190, 430), (430, 190, 195, 431), (431, 195, 200, 432), (432, 200, 228, 433), (433, 228, 227, 464), (464, 227, 226, 459), (459, 226, 225, 454), (454, 225, 185, 428), (63, 367, 393, 103), (103, 393, 398, 104), (104, 398, 403, 105), (105, 403, 372, 106), (106, 372, 371, 78), (78, 371, 370, 73), (73, 370, 369, 68), (68, 369, 366, 61), (305, 0, 7, 308), (308, 7, 12, 309), (309, 12, 17, 310), (310, 17, 45, 311), (311, 45, 44, 342), (342, 44, 43, 337), (337, 43, 42, 332), (332, 42, 2, 306), (122, 0, 305, 244)])
_uv = me_plan.uv_layers.new(name='CarteUV')
_uv.uv.foreach_set('vector', [0.001738, 0.0, 0.9983, 0.0, 0.9983, 0.0, 0.001738, 0.0, 0.001738, 0.001738, 0.9983, 0.001738, 0.9983, 0.9983, 0.001738, 0.9983, 1.0, 0.001738, 1.0, 0.9983, 1.0, 0.9983, 1.0, 0.001738, 0.9983, 1.0, 0.001738, 1.0, 0.001738, 1.0, 0.9983, 1.0, 0.001738, 0.001738, 0.001738, 0.9983, 0.9983, 0.9983, 0.9983, 0.001738, 0.0, 0.001738, 0.0, 0.001738, 0.0, 0.001388, 0.0, 0.001399, 0.0, 0.001738, 0.0, 0.001738, 0.0, 0.001388, 0.0, 0.001388, 0.0, 0.001738, 0.0, 0.001738, 0.0, 0.001391, 0.0, 0.001388, 0.0, 0.001738, 0.0, 0.001738, 0.0, 0.001393, 0.0, 0.001391, 0.0, 0.001399, 0.0, 0.001388, 0.0, 0.001056, 0.0, 0.001073, 0.0, 0.001388, 0.0, 0.001388, 0.0, 0.001065, 0.0, 0.001056, 0.0, 0.001388, 0.0, 0.001391, 0.0, 0.001085, 0.0, 0.001065, 0.0, 0.001391, 0.0, 0.001393, 0.0, 0.001097, 0.0, 0.001085, 0.0, 0.001073, 0.0, 0.001056, 0.0, 0.0007695, 0.0, 0.0007724, 0.0, 0.001056, 0.0, 0.001065, 0.0, 0.0008026, 0.0, 0.0007695, 0.0, 0.001065, 0.0, 0.001085, 0.0, 0.0008499, 0.0, 0.0008026, 0.0, 0.001085, 0.0, 0.001097, 0.0, 0.0008751, 0.0, 0.0008499, 0.0, 0.0007724, 0.0, 0.0007695, 0.0, 0.0, 0.0, 0.0, 0.0, 0.0007695, 0.0, 0.0008026, 0.0, 0.0, 0.0, 0.0, 0.0, 0.0008026, 0.0, 0.0008499, 0.0, 0.0, 0.0, 0.0, 0.0, 0.0008499, 0.0, 0.0008751, 0.0002448, 0.0002448, 0.0, 0.0, 0.001738, 0.001738, 0.001738, 0.001399, 0.001388, 0.001384, 0.001399, 0.001738, 0.001738, 0.001399, 0.001738, 0.001073, 0.001388, 0.001055, 0.001388, 0.001384, 0.001738, 0.001073, 0.001738, 0.0007724, 0.001391, 0.0007712, 0.001388, 0.001055, 0.001738, 0.0007724, 0.001738, 0.0, 0.001393, 0.0, 0.001391, 0.0007712, 0.001399, 0.001738, 0.001388, 0.001384, 0.001056, 0.001384, 0.001073, 0.001738, 0.001388, 0.001384, 0.001388, 0.001055, 0.001065, 0.001063, 0.001056, 0.001384, 0.001388, 0.001055, 0.001391, 0.0007712, 0.001085, 0.0008029, 0.001065, 0.001063, 0.001391, 0.0007712, 0.001393, 0.0, 0.001097, 0.0, 0.001085, 0.0008029, 0.001073, 0.001738, 0.001056, 0.001384, 0.0007695, 0.001389, 0.0007724, 0.001738, 0.001056, 0.001384, 0.001065, 0.001063, 0.0008026, 0.001085, 0.0007695, 0.001389, 0.001065, 0.001063, 0.001085, 0.0008029, 0.0008499, 0.0008499, 0.0008026, 0.001085, 0.001085, 0.0008029, 0.001097, 0.0, 0.0008751, 0.0, 0.0008499, 0.0008499, 0.0007724, 0.001738, 0.0007695, 0.001389, 0.0, 0.001393, 0.0, 0.001738, 0.0007695, 0.001389, 0.0008026, 0.001085, 0.0, 0.001097, 0.0, 0.001393, 0.0008026, 0.001085, 0.0008499, 0.0008499, 0.0, 0.0008751, 0.0, 0.001097, 0.0008499, 0.0008499, 0.0008751, 0.0, 0.0002448, 0.0002448, 0.0, 0.0008751, 0.001738, 0.0, 0.001399, 0.0, 0.001384, 0.0, 0.001738, 0.0, 0.001399, 0.0, 0.001073, 0.0, 0.001055, 0.0, 0.001384, 0.0, 0.001073, 0.0, 0.0007724, 0.0, 0.0007712, 0.0, 0.001055, 0.0, 0.0007724, 0.0, 0.0, 0.0, 0.0, 0.0, 0.0007712, 0.0, 0.001738, 0.0, 0.001384, 0.0, 0.001384, 0.0, 0.001738, 0.0, 0.001384, 0.0, 0.001055, 0.0, 0.001063, 0.0, 0.001384, 0.0, 0.001055, 0.0, 0.0007712, 0.0, 0.0008029, 0.0, 0.001063, 0.0, 0.0007712, 0.0, 0.0, 0.0, 0.0, 0.0, 0.0008029, 0.0, 0.001738, 0.0, 0.001384, 0.0, 0.001389, 0.0, 0.001738, 0.0, 0.001384, 0.0, 0.001063, 0.0, 0.001085, 0.0, 0.001389, 0.0, 0.001063, 0.0, 0.0008029, 0.0, 0.0008499, 0.0, 0.001085, 0.0, 0.0008029, 0.0, 0.0, 0.0, 0.0, 0.0, 0.0008499, 0.0, 0.001738, 0.0, 0.001389, 0.0, 0.001393, 0.0, 0.001738, 0.0, 0.001389, 0.0, 0.001085, 0.0, 0.001097, 0.0, 0.001393, 0.0, 0.001085, 0.0, 0.0008499, 0.0, 0.0008751, 0.0, 0.001097, 0.0, 0.0008499, 0.0, 0.0, 0.0, 0.0002448, 0.0002448, 0.0008751, 0.0, 0.9983, 0.0, 0.9983, 0.0, 0.9986, 0.0, 0.9986, 0.0, 0.9983, 0.0, 0.9983, 0.0, 0.9986, 0.0, 0.9986, 0.0, 0.9983, 0.0, 0.9983, 0.0, 0.9986, 0.0, 0.9986, 0.0, 0.9983, 0.0, 0.9983, 0.0, 0.9986, 0.0, 0.9986, 0.0, 0.9986, 0.0, 0.9986, 0.0, 0.9989, 0.0, 0.9989, 0.0, 0.9986, 0.0, 0.9986, 0.0, 0.9989, 0.0, 0.9989, 0.0, 0.9986, 0.0, 0.9986, 0.0, 0.9989, 0.0, 0.9989, 0.0, 0.9986, 0.0, 0.9986, 0.0, 0.9989, 0.0, 0.9989, 0.0, 0.9989, 0.0, 0.9989, 0.0, 0.9992, 0.0, 0.9992, 0.0, 0.9989, 0.0, 0.9989, 0.0, 0.9992, 0.0, 0.9992, 0.0, 0.9989, 0.0, 0.9989, 0.0, 0.9992, 0.0, 0.9992, 0.0, 0.9989, 0.0, 0.9989, 0.0, 0.9991, 0.0, 0.9992, 0.0, 0.9992, 0.0, 0.9992, 0.0, 1.0, 0.0, 1.0, 0.0, 0.9992, 0.0, 0.9992, 0.0, 1.0, 0.0, 1.0, 0.0, 0.9992, 0.0, 0.9992, 0.0, 1.0, 0.0, 1.0, 0.0, 0.9992, 0.0, 0.9991, 0.0, 0.9998, 0.0002448, 1.0, 0.0, 0.9983, 0.001738, 0.9986, 0.001738, 0.9986, 0.001388, 0.9983, 0.001399, 0.9986, 0.001738, 0.9989, 0.001738, 0.9989, 0.001388, 0.9986, 0.001388, 0.9989, 0.001738, 0.9992, 0.001738, 0.9992, 0.001391, 0.9989, 0.001388, 0.9992, 0.001738, 1.0, 0.001738, 1.0, 0.001393, 0.9992, 0.001391, 0.9983, 0.001399, 0.9986, 0.001388, 0.9986, 0.001056, 0.9983, 0.001073, 0.9986, 0.001388, 0.9989, 0.001388, 0.9989, 0.001065, 0.9986, 0.001056, 0.9989, 0.001388, 0.9992, 0.001391, 0.9992, 0.001085, 0.9989, 0.001065, 0.9992, 0.001391, 1.0, 0.001393, 1.0, 0.001097, 0.9992, 0.001085, 0.9983, 0.001073, 0.9986, 0.001056, 0.9986, 0.0007695, 0.9983, 0.0007724, 0.9986, 0.001056, 0.9989, 0.001065, 0.9989, 0.0008026, 0.9986, 0.0007695, 0.9989, 0.001065, 0.9992, 0.001085, 0.9992, 0.0008499, 0.9989, 0.0008026, 0.9992, 0.001085, 1.0, 0.001097, 1.0, 0.0008751, 0.9992, 0.0008499, 0.9983, 0.0007724, 0.9986, 0.0007695, 0.9986, 0.0, 0.9983, 0.0, 0.9986, 0.0007695, 0.9989, 0.0008026, 0.9989, 0.0, 0.9986, 0.0, 0.9989, 0.0008026, 0.9992, 0.0008499, 0.9991, 0.0, 0.9989, 0.0, 0.9992, 0.0008499, 1.0, 0.0008751, 0.9998, 0.0002448, 0.9991, 0.0, 1.0, 0.001738, 1.0, 0.001399, 1.0, 0.001384, 1.0, 0.001738, 1.0, 0.001399, 1.0, 0.001073, 1.0, 0.001055, 1.0, 0.001384, 1.0, 0.001073, 1.0, 0.0007724, 1.0, 0.0007712, 1.0, 0.001055, 1.0, 0.0007724, 1.0, 0.0, 1.0, 0.0, 1.0, 0.0007712, 1.0, 0.001738, 1.0, 0.001384, 1.0, 0.001384, 1.0, 0.001738, 1.0, 0.001384, 1.0, 0.001055, 1.0, 0.001063, 1.0, 0.001384, 1.0, 0.001055, 1.0, 0.0007712, 1.0, 0.0008029, 1.0, 0.001063, 1.0, 0.0007712, 1.0, 0.0, 1.0, 0.0, 1.0, 0.0008029, 1.0, 0.001738, 1.0, 0.001384, 1.0, 0.001389, 1.0, 0.001738, 1.0, 0.001384, 1.0, 0.001063, 1.0, 0.001085, 1.0, 0.001389, 1.0, 0.001063, 1.0, 0.0008029, 1.0, 0.0008499, 1.0, 0.001085, 1.0, 0.0008029, 1.0, 0.0, 1.0, 0.0, 1.0, 0.0008499, 1.0, 0.001738, 1.0, 0.001389, 1.0, 0.001393, 1.0, 0.001738, 1.0, 0.001389, 1.0, 0.001085, 1.0, 0.001097, 1.0, 0.001393, 1.0, 0.001085, 1.0, 0.0008499, 1.0, 0.0008751, 1.0, 0.001097, 1.0, 0.0008499, 1.0, 0.0, 0.9998, 0.0002448, 1.0, 0.0008751, 0.0, 0.9983, 0.0, 0.9986, 0.0, 0.9986, 0.0, 0.9983, 0.0, 0.9986, 0.0, 0.9989, 0.0, 0.9989, 0.0, 0.9986, 0.0, 0.9989, 0.0, 0.9992, 0.0, 0.9992, 0.0, 0.9989, 0.0, 0.9992, 0.0, 1.0, 0.0, 1.0, 0.0, 0.9992, 0.0, 0.9983, 0.0, 0.9986, 0.0, 0.9986, 0.0, 0.9983, 0.0, 0.9986, 0.0, 0.9989, 0.0, 0.9989, 0.0, 0.9986, 0.0, 0.9989, 0.0, 0.9992, 0.0, 0.9992, 0.0, 0.9989, 0.0, 0.9992, 0.0, 1.0, 0.0, 1.0, 0.0, 0.9992, 0.0, 0.9983, 0.0, 0.9986, 0.0, 0.9986, 0.0, 0.9983, 0.0, 0.9986, 0.0, 0.9989, 0.0, 0.9989, 0.0, 0.9986, 0.0, 0.9989, 0.0, 0.9992, 0.0, 0.9992, 0.0, 0.9989, 0.0, 0.9992, 0.0, 1.0, 0.0, 1.0, 0.0, 0.9992, 0.0, 0.9983, 0.0, 0.9986, 0.0, 0.9986, 0.0, 0.9983, 0.0, 0.9986, 0.0, 0.9989, 0.0, 0.9989, 0.0, 0.9986, 0.0, 0.9989, 0.0, 0.9992, 0.0, 0.9991, 0.0, 0.9989, 0.0, 0.9992, 0.0, 1.0, 0.0002448, 0.9998, 0.0, 0.9991, 0.001738, 1.0, 0.001738, 1.0, 0.001388, 1.0, 0.001399, 1.0, 0.001738, 1.0, 0.001738, 1.0, 0.001388, 1.0, 0.001388, 1.0, 0.001738, 1.0, 0.001738, 1.0, 0.001391, 1.0, 0.001388, 1.0, 0.001738, 1.0, 0.001738, 1.0, 0.001393, 1.0, 0.001391, 1.0, 0.001399, 1.0, 0.001388, 1.0, 0.001056, 1.0, 0.001073, 1.0, 0.001388, 1.0, 0.001388, 1.0, 0.001065, 1.0, 0.001056, 1.0, 0.001388, 1.0, 0.001391, 1.0, 0.001085, 1.0, 0.001065, 1.0, 0.001391, 1.0, 0.001393, 1.0, 0.001097, 1.0, 0.001085, 1.0, 0.001073, 1.0, 0.001056, 1.0, 0.0007695, 1.0, 0.0007724, 1.0, 0.001056, 1.0, 0.001065, 1.0, 0.0008026, 1.0, 0.0007695, 1.0, 0.001065, 1.0, 0.001085, 1.0, 0.0008499, 1.0, 0.0008026, 1.0, 0.001085, 1.0, 0.001097, 1.0, 0.0008751, 1.0, 0.0008499, 1.0, 0.0007724, 1.0, 0.0007695, 1.0, 0.0, 1.0, 0.0, 1.0, 0.0007695, 1.0, 0.0008026, 1.0, 0.0, 1.0, 0.0, 1.0, 0.0008026, 1.0, 0.0008499, 1.0, 0.0, 1.0, 0.0, 1.0, 0.0008499, 1.0, 0.0008751, 1.0, 0.0002448, 0.9998, 0.0, 1.0, 0.001738, 0.9983, 0.001399, 0.9983, 0.001384, 0.9986, 0.001738, 0.9986, 0.001399, 0.9983, 0.001073, 0.9983, 0.001055, 0.9986, 0.001384, 0.9986, 0.001073, 0.9983, 0.0007724, 0.9983, 0.0007712, 0.9986, 0.001055, 0.9986, 0.0007724, 0.9983, 0.0, 0.9983, 0.0, 0.9986, 0.0007712, 0.9986, 0.001738, 0.9986, 0.001384, 0.9986, 0.001384, 0.9989, 0.001738, 0.9989, 0.001384, 0.9986, 0.001055, 0.9986, 0.001063, 0.9989, 0.001384, 0.9989, 0.001055, 0.9986, 0.0007712, 0.9986, 0.0008029, 0.9989, 0.001063, 0.9989, 0.0007712, 0.9986, 0.0, 0.9986, 0.0, 0.9989, 0.0008029, 0.9989, 0.001738, 0.9989, 0.001384, 0.9989, 0.001389, 0.9992, 0.001738, 0.9992, 0.001384, 0.9989, 0.001063, 0.9989, 0.001085, 0.9992, 0.001389, 0.9992, 0.001063, 0.9989, 0.0008029, 0.9989, 0.0008499, 0.9992, 0.001085, 0.9992, 0.0008029, 0.9989, 0.0, 0.9989, 0.0, 0.9991, 0.0008499, 0.9992, 0.001738, 0.9992, 0.001389, 0.9992, 0.001393, 1.0, 0.001738, 1.0, 0.001389, 0.9992, 0.001085, 0.9992, 0.001097, 1.0, 0.001393, 1.0, 0.001085, 0.9992, 0.0008499, 0.9992, 0.0008751, 1.0, 0.001097, 1.0, 0.0008499, 0.9992, 0.0, 0.9991, 0.0002448, 0.9998, 0.0008751, 1.0, 1.0, 0.9983, 1.0, 0.9983, 1.0, 0.9986, 1.0, 0.9986, 1.0, 0.9983, 1.0, 0.9983, 1.0, 0.9986, 1.0, 0.9986, 1.0, 0.9983, 1.0, 0.9983, 1.0, 0.9986, 1.0, 0.9986, 1.0, 0.9983, 1.0, 0.9983, 1.0, 0.9986, 1.0, 0.9986, 1.0, 0.9986, 1.0, 0.9986, 1.0, 0.9989, 1.0, 0.9989, 1.0, 0.9986, 1.0, 0.9986, 1.0, 0.9989, 1.0, 0.9989, 1.0, 0.9986, 1.0, 0.9986, 1.0, 0.9989, 1.0, 0.9989, 1.0, 0.9986, 1.0, 0.9986, 1.0, 0.9989, 1.0, 0.9989, 1.0, 0.9989, 1.0, 0.9989, 1.0, 0.9992, 1.0, 0.9992, 1.0, 0.9989, 1.0, 0.9989, 1.0, 0.9992, 1.0, 0.9992, 1.0, 0.9989, 1.0, 0.9989, 1.0, 0.9992, 1.0, 0.9992, 1.0, 0.9989, 1.0, 0.9989, 1.0, 0.9991, 1.0, 0.9992, 1.0, 0.9992, 1.0, 0.9992, 1.0, 1.0, 1.0, 1.0, 1.0, 0.9992, 1.0, 0.9992, 1.0, 1.0, 1.0, 1.0, 1.0, 0.9992, 1.0, 0.9992, 1.0, 1.0, 1.0, 1.0, 1.0, 0.9992, 1.0, 0.9991, 0.9998, 0.9998, 1.0, 1.0, 0.9983, 0.9983, 0.9983, 0.9986, 0.9986, 0.9986, 0.9986, 0.9983, 0.9983, 0.9986, 0.9983, 0.9989, 0.9986, 0.9989, 0.9986, 0.9986, 0.9983, 0.9989, 0.9983, 0.9992, 0.9986, 0.9992, 0.9986, 0.9989, 0.9983, 0.9992, 0.9983, 1.0, 0.9986, 1.0, 0.9986, 0.9992, 0.9986, 0.9983, 0.9986, 0.9986, 0.9989, 0.9986, 0.9989, 0.9983, 0.9986, 0.9986, 0.9986, 0.9989, 0.9989, 0.9989, 0.9989, 0.9986, 0.9986, 0.9989, 0.9986, 0.9992, 0.9989, 0.9992, 0.9989, 0.9989, 0.9986, 0.9992, 0.9986, 1.0, 0.9989, 1.0, 0.9989, 0.9992, 0.9989, 0.9983, 0.9989, 0.9986, 0.9992, 0.9986, 0.9992, 0.9983, 0.9989, 0.9986, 0.9989, 0.9989, 0.9992, 0.9989, 0.9992, 0.9986, 0.9989, 0.9989, 0.9989, 0.9992, 0.9992, 0.9992, 0.9992, 0.9989, 0.9989, 0.9992, 0.9989, 1.0, 0.9991, 1.0, 0.9992, 0.9992, 0.9992, 0.9983, 0.9992, 0.9986, 1.0, 0.9986, 1.0, 0.9983, 0.9992, 0.9986, 0.9992, 0.9989, 1.0, 0.9989, 1.0, 0.9986, 0.9992, 0.9989, 0.9992, 0.9992, 1.0, 0.9991, 1.0, 0.9989, 0.9992, 0.9992, 0.9991, 1.0, 0.9998, 0.9998, 1.0, 0.9991, 0.9983, 1.0, 0.9986, 1.0, 0.9986, 1.0, 0.9983, 1.0, 0.9986, 1.0, 0.9989, 1.0, 0.9989, 1.0, 0.9986, 1.0, 0.9989, 1.0, 0.9992, 1.0, 0.9992, 1.0, 0.9989, 1.0, 0.9992, 1.0, 1.0, 1.0, 1.0, 1.0, 0.9992, 1.0, 0.9983, 1.0, 0.9986, 1.0, 0.9986, 1.0, 0.9983, 1.0, 0.9986, 1.0, 0.9989, 1.0, 0.9989, 1.0, 0.9986, 1.0, 0.9989, 1.0, 0.9992, 1.0, 0.9992, 1.0, 0.9989, 1.0, 0.9992, 1.0, 1.0, 1.0, 1.0, 1.0, 0.9992, 1.0, 0.9983, 1.0, 0.9986, 1.0, 0.9986, 1.0, 0.9983, 1.0, 0.9986, 1.0, 0.9989, 1.0, 0.9989, 1.0, 0.9986, 1.0, 0.9989, 1.0, 0.9992, 1.0, 0.9992, 1.0, 0.9989, 1.0, 0.9992, 1.0, 1.0, 1.0, 1.0, 1.0, 0.9992, 1.0, 0.9983, 1.0, 0.9986, 1.0, 0.9986, 1.0, 0.9983, 1.0, 0.9986, 1.0, 0.9989, 1.0, 0.9989, 1.0, 0.9986, 1.0, 0.9989, 1.0, 0.9992, 1.0, 0.9991, 1.0, 0.9989, 1.0, 0.9992, 1.0, 1.0, 1.0, 0.9998, 0.9998, 0.9991, 1.0, 0.0, 0.9983, 0.0, 0.9983, 0.0, 0.9986, 0.0, 0.9986, 0.0, 0.9983, 0.0, 0.9983, 0.0, 0.9986, 0.0, 0.9986, 0.0, 0.9983, 0.0, 0.9983, 0.0, 0.9986, 0.0, 0.9986, 0.0, 0.9983, 0.0, 0.9983, 0.0, 0.9986, 0.0, 0.9986, 0.0, 0.9986, 0.0, 0.9986, 0.0, 0.9989, 0.0, 0.9989, 0.0, 0.9986, 0.0, 0.9986, 0.0, 0.9989, 0.0, 0.9989, 0.0, 0.9986, 0.0, 0.9986, 0.0, 0.9989, 0.0, 0.9989, 0.0, 0.9986, 0.0, 0.9986, 0.0, 0.9989, 0.0, 0.9989, 0.0, 0.9989, 0.0, 0.9989, 0.0, 0.9992, 0.0, 0.9992, 0.0, 0.9989, 0.0, 0.9989, 0.0, 0.9992, 0.0, 0.9992, 0.0, 0.9989, 0.0, 0.9989, 0.0, 0.9992, 0.0, 0.9992, 0.0, 0.9989, 0.0, 0.9989, 0.0, 0.9991, 0.0, 0.9992, 0.0, 0.9992, 0.0, 0.9992, 0.0, 1.0, 0.0, 1.0, 0.0, 0.9992, 0.0, 0.9992, 0.0, 1.0, 0.0, 1.0, 0.0, 0.9992, 0.0, 0.9992, 0.0, 1.0, 0.0, 1.0, 0.0, 0.9992, 0.0, 0.9991, 0.0002448, 0.9998, 0.0, 1.0, 0.001738, 0.9983, 0.001738, 0.9986, 0.001388, 0.9986, 0.001399, 0.9983, 0.001738, 0.9986, 0.001738, 0.9989, 0.001388, 0.9989, 0.001388, 0.9986, 0.001738, 0.9989, 0.001738, 0.9992, 0.001391, 0.9992, 0.001388, 0.9989, 0.001738, 0.9992, 0.001738, 1.0, 0.001393, 1.0, 0.001391, 0.9992, 0.001399, 0.9983, 0.001388, 0.9986, 0.001056, 0.9986, 0.001073, 0.9983, 0.001388, 0.9986, 0.001388, 0.9989, 0.001065, 0.9989, 0.001056, 0.9986, 0.001388, 0.9989, 0.001391, 0.9992, 0.001085, 0.9992, 0.001065, 0.9989, 0.001391, 0.9992, 0.001393, 1.0, 0.001097, 1.0, 0.001085, 0.9992, 0.001073, 0.9983, 0.001056, 0.9986, 0.0007695, 0.9986, 0.0007724, 0.9983, 0.001056, 0.9986, 0.001065, 0.9989, 0.0008026, 0.9989, 0.0007695, 0.9986, 0.001065, 0.9989, 0.001085, 0.9992, 0.0008499, 0.9992, 0.0008026, 0.9989, 0.001085, 0.9992, 0.001097, 1.0, 0.0008751, 1.0, 0.0008499, 0.9992, 0.0007724, 0.9983, 0.0007695, 0.9986, 0.0, 0.9986, 0.0, 0.9983, 0.0007695, 0.9986, 0.0008026, 0.9989, 0.0, 0.9989, 0.0, 0.9986, 0.0008026, 0.9989, 0.0008499, 0.9992, 0.0, 0.9991, 0.0, 0.9989, 0.0008499, 0.9992, 0.0008751, 1.0, 0.0002448, 0.9998, 0.0, 0.9991, 0.001738, 1.0, 0.001399, 1.0, 0.001384, 1.0, 0.001738, 1.0, 0.001399, 1.0, 0.001073, 1.0, 0.001055, 1.0, 0.001384, 1.0, 0.001073, 1.0, 0.0007724, 1.0, 0.0007712, 1.0, 0.001055, 1.0, 0.0007724, 1.0, 0.0, 1.0, 0.0, 1.0, 0.0007712, 1.0, 0.001738, 1.0, 0.001384, 1.0, 0.001384, 1.0, 0.001738, 1.0, 0.001384, 1.0, 0.001055, 1.0, 0.001063, 1.0, 0.001384, 1.0, 0.001055, 1.0, 0.0007712, 1.0, 0.0008029, 1.0, 0.001063, 1.0, 0.0007712, 1.0, 0.0, 1.0, 0.0, 1.0, 0.0008029, 1.0, 0.001738, 1.0, 0.001384, 1.0, 0.001389, 1.0, 0.001738, 1.0, 0.001384, 1.0, 0.001063, 1.0, 0.001085, 1.0, 0.001389, 1.0, 0.001063, 1.0, 0.0008029, 1.0, 0.0008499, 1.0, 0.001085, 1.0, 0.0008029, 1.0, 0.0, 1.0, 0.0, 1.0, 0.0008499, 1.0, 0.001738, 1.0, 0.001389, 1.0, 0.001393, 1.0, 0.001738, 1.0, 0.001389, 1.0, 0.001085, 1.0, 0.001097, 1.0, 0.001393, 1.0, 0.001085, 1.0, 0.0008499, 1.0, 0.0008751, 1.0, 0.001097, 1.0, 0.0008499, 1.0, 0.0, 1.0, 0.0002448, 0.9998, 0.0008751, 1.0, 0.0, 0.001738, 0.0, 0.001399, 0.0, 0.001384, 0.0, 0.001738, 0.0, 0.001399, 0.0, 0.001073, 0.0, 0.001055, 0.0, 0.001384, 0.0, 0.001073, 0.0, 0.0007724, 0.0, 0.0007712, 0.0, 0.001055, 0.0, 0.0007724, 0.0, 0.0, 0.0, 0.0, 0.0, 0.0007712, 0.0, 0.001738, 0.0, 0.001384, 0.0, 0.001384, 0.0, 0.001738, 0.0, 0.001384, 0.0, 0.001055, 0.0, 0.001063, 0.0, 0.001384, 0.0, 0.001055, 0.0, 0.0007712, 0.0, 0.0008029, 0.0, 0.001063, 0.0, 0.0007712, 0.0, 0.0, 0.0, 0.0, 0.0, 0.0008029, 0.0, 0.001738, 0.0, 0.001384, 0.0, 0.001389, 0.0, 0.001738, 0.0, 0.001384, 0.0, 0.001063, 0.0, 0.001085, 0.0, 0.001389, 0.0, 0.001063, 0.0, 0.0008029, 0.0, 0.0008499, 0.0, 0.001085, 0.0, 0.0008029, 0.0, 0.0, 0.0, 0.0, 0.0, 0.0008499, 0.0, 0.001738, 0.0, 0.001389, 0.0, 0.001393, 0.0, 0.001738, 0.0, 0.001389, 0.0, 0.001085, 0.0, 0.001097, 0.0, 0.001393, 0.0, 0.001085, 0.0, 0.0008499, 0.0, 0.0008751, 0.0, 0.001097, 0.0, 0.0008499, 0.0, 0.0, 0.0002448, 0.0002448, 0.0, 0.0008751, 0.001738, 0.0, 0.001738, 0.0, 0.001388, 0.0, 0.001399, 0.0, 0.001738, 0.0, 0.001738, 0.0, 0.001388, 0.0, 0.001388, 0.0, 0.001738, 0.0, 0.001738, 0.0, 0.001391, 0.0, 0.001388, 0.0, 0.001738, 0.0, 0.001738, 0.0, 0.001393, 0.0, 0.001391, 0.0, 0.001399, 0.0, 0.001388, 0.0, 0.001056, 0.0, 0.001073, 0.0, 0.001388, 0.0, 0.001388, 0.0, 0.001065, 0.0, 0.001056, 0.0, 0.001388, 0.0, 0.001391, 0.0, 0.001085, 0.0, 0.001065, 0.0, 0.001391, 0.0, 0.001393, 0.0, 0.001097, 0.0, 0.001085, 0.0, 0.001073, 0.0, 0.001056, 0.0, 0.0007695, 0.0, 0.0007724, 0.0, 0.001056, 0.0, 0.001065, 0.0, 0.0008026, 0.0, 0.0007695, 0.0, 0.001065, 0.0, 0.001085, 0.0, 0.0008499, 0.0, 0.0008026, 0.0, 0.001085, 0.0, 0.001097, 0.0, 0.0008751, 0.0, 0.0008499, 0.0, 0.0007724, 0.0, 0.0007695, 0.0, 0.0, 0.0, 0.0, 0.0, 0.0007695, 0.0, 0.0008026, 0.0, 0.0, 0.0, 0.0, 0.0, 0.0008026, 0.0, 0.0008499, 0.0, 0.0, 0.0, 0.0, 0.0, 0.0008499, 0.0, 0.0008751, 0.0, 0.0002448, 0.0002448, 0.0, 0.0, 0.001738, 0.001738, 0.001399, 0.001738, 0.001384, 0.001388, 0.001738, 0.001399, 0.001399, 0.001738, 0.001073, 0.001738, 0.001055, 0.001388, 0.001384, 0.001388, 0.001073, 0.001738, 0.0007724, 0.001738, 0.0007712, 0.001391, 0.001055, 0.001388, 0.0007724, 0.001738, 0.0, 0.001738, 0.0, 0.001393, 0.0007712, 0.001391, 0.001738, 0.001399, 0.001384, 0.001388, 0.001384, 0.001056, 0.001738, 0.001073, 0.001384, 0.001388, 0.001055, 0.001388, 0.001063, 0.001065, 0.001384, 0.001056, 0.001055, 0.001388, 0.0007712, 0.001391, 0.0008029, 0.001085, 0.001063, 0.001065, 0.0007712, 0.001391, 0.0, 0.001393, 0.0, 0.001097, 0.0008029, 0.001085, 0.001738, 0.001073, 0.001384, 0.001056, 0.001389, 0.0007695, 0.001738, 0.0007724, 0.001384, 0.001056, 0.001063, 0.001065, 0.001085, 0.0008026, 0.001389, 0.0007695, 0.001063, 0.001065, 0.0008029, 0.001085, 0.0008499, 0.0008499, 0.001085, 0.0008026, 0.0008029, 0.001085, 0.0, 0.001097, 0.0, 0.0008751, 0.0008499, 0.0008499, 0.001738, 0.0007724, 0.001389, 0.0007695, 0.001393, 0.0, 0.001738, 0.0, 0.001389, 0.0007695, 0.001085, 0.0008026, 0.001097, 0.0, 0.001393, 0.0, 0.001085, 0.0008026, 0.0008499, 0.0008499, 0.0008751, 0.0, 0.001097, 0.0, 0.0008499, 0.0008499, 0.0, 0.0008751, 0.0002448, 0.0002448, 0.0008751, 0.0, 0.9983, 0.0, 0.9986, 0.0, 0.9986, 0.0, 0.9983, 0.0, 0.9986, 0.0, 0.9989, 0.0, 0.9989, 0.0, 0.9986, 0.0, 0.9989, 0.0, 0.9992, 0.0, 0.9992, 0.0, 0.9989, 0.0, 0.9992, 0.0, 1.0, 0.0, 1.0, 0.0, 0.9992, 0.0, 0.9983, 0.0, 0.9986, 0.0, 0.9986, 0.0, 0.9983, 0.0, 0.9986, 0.0, 0.9989, 0.0, 0.9989, 0.0, 0.9986, 0.0, 0.9989, 0.0, 0.9992, 0.0, 0.9992, 0.0, 0.9989, 0.0, 0.9992, 0.0, 1.0, 0.0, 1.0, 0.0, 0.9992, 0.0, 0.9983, 0.0, 0.9986, 0.0, 0.9986, 0.0, 0.9983, 0.0, 0.9986, 0.0, 0.9989, 0.0, 0.9989, 0.0, 0.9986, 0.0, 0.9989, 0.0, 0.9992, 0.0, 0.9992, 0.0, 0.9989, 0.0, 0.9992, 0.0, 1.0, 0.0, 1.0, 0.0, 0.9992, 0.0, 0.9983, 0.0, 0.9986, 0.0, 0.9986, 0.0, 0.9983, 0.0, 0.9986, 0.0, 0.9989, 0.0, 0.9989, 0.0, 0.9986, 0.0, 0.9989, 0.0, 0.9992, 0.0, 0.9991, 0.0, 0.9989, 0.0, 0.9992, 0.0, 1.0, 0.0, 0.9998, 0.0002448, 0.9991, 0.0, 1.0, 0.001738, 1.0, 0.001738, 1.0, 0.001388, 1.0, 0.001399, 1.0, 0.001738, 1.0, 0.001738, 1.0, 0.001388, 1.0, 0.001388, 1.0, 0.001738, 1.0, 0.001738, 1.0, 0.001391, 1.0, 0.001388, 1.0, 0.001738, 1.0, 0.001738, 1.0, 0.001393, 1.0, 0.001391, 1.0, 0.001399, 1.0, 0.001388, 1.0, 0.001056, 1.0, 0.001073, 1.0, 0.001388, 1.0, 0.001388, 1.0, 0.001065, 1.0, 0.001056, 1.0, 0.001388, 1.0, 0.001391, 1.0, 0.001085, 1.0, 0.001065, 1.0, 0.001391, 1.0, 0.001393, 1.0, 0.001097, 1.0, 0.001085, 1.0, 0.001073, 1.0, 0.001056, 1.0, 0.0007695, 1.0, 0.0007724, 1.0, 0.001056, 1.0, 0.001065, 1.0, 0.0008026, 1.0, 0.0007695, 1.0, 0.001065, 1.0, 0.001085, 1.0, 0.0008499, 1.0, 0.0008026, 1.0, 0.001085, 1.0, 0.001097, 1.0, 0.0008751, 1.0, 0.0008499, 1.0, 0.0007724, 1.0, 0.0007695, 1.0, 0.0, 1.0, 0.0, 1.0, 0.0007695, 1.0, 0.0008026, 1.0, 0.0, 1.0, 0.0, 1.0, 0.0008026, 1.0, 0.0008499, 1.0, 0.0, 1.0, 0.0, 1.0, 0.0008499, 1.0, 0.0008751, 0.9998, 0.0002448, 1.0, 0.0, 0.9983, 0.001738, 0.9983, 0.001399, 0.9986, 0.001384, 0.9986, 0.001738, 0.9983, 0.001399, 0.9983, 0.001073, 0.9986, 0.001055, 0.9986, 0.001384, 0.9983, 0.001073, 0.9983, 0.0007724, 0.9986, 0.0007712, 0.9986, 0.001055, 0.9983, 0.0007724, 0.9983, 0.0, 0.9986, 0.0, 0.9986, 0.0007712, 0.9986, 0.001738, 0.9986, 0.001384, 0.9989, 0.001384, 0.9989, 0.001738, 0.9986, 0.001384, 0.9986, 0.001055, 0.9989, 0.001063, 0.9989, 0.001384, 0.9986, 0.001055, 0.9986, 0.0007712, 0.9989, 0.0008029, 0.9989, 0.001063, 0.9986, 0.0007712, 0.9986, 0.0, 0.9989, 0.0, 0.9989, 0.0008029, 0.9989, 0.001738, 0.9989, 0.001384, 0.9992, 0.001389, 0.9992, 0.001738, 0.9989, 0.001384, 0.9989, 0.001063, 0.9992, 0.001085, 0.9992, 0.001389, 0.9989, 0.001063, 0.9989, 0.0008029, 0.9992, 0.0008499, 0.9992, 0.001085, 0.9989, 0.0008029, 0.9989, 0.0, 0.9991, 0.0, 0.9992, 0.0008499, 0.9992, 0.001738, 0.9992, 0.001389, 1.0, 0.001393, 1.0, 0.001738, 0.9992, 0.001389, 0.9992, 0.001085, 1.0, 0.001097, 1.0, 0.001393, 0.9992, 0.001085, 0.9992, 0.0008499, 1.0, 0.0008751, 1.0, 0.001097, 0.9992, 0.0008499, 0.9991, 0.0, 0.9998, 0.0002448, 1.0, 0.0008751, 1.0, 0.9983, 1.0, 0.9986, 1.0, 0.9986, 1.0, 0.9983, 1.0, 0.9986, 1.0, 0.9989, 1.0, 0.9989, 1.0, 0.9986, 1.0, 0.9989, 1.0, 0.9992, 1.0, 0.9992, 1.0, 0.9989, 1.0, 0.9992, 1.0, 1.0, 1.0, 1.0, 1.0, 0.9992, 1.0, 0.9983, 1.0, 0.9986, 1.0, 0.9986, 1.0, 0.9983, 1.0, 0.9986, 1.0, 0.9989, 1.0, 0.9989, 1.0, 0.9986, 1.0, 0.9989, 1.0, 0.9992, 1.0, 0.9992, 1.0, 0.9989, 1.0, 0.9992, 1.0, 1.0, 1.0, 1.0, 1.0, 0.9992, 1.0, 0.9983, 1.0, 0.9986, 1.0, 0.9986, 1.0, 0.9983, 1.0, 0.9986, 1.0, 0.9989, 1.0, 0.9989, 1.0, 0.9986, 1.0, 0.9989, 1.0, 0.9992, 1.0, 0.9992, 1.0, 0.9989, 1.0, 0.9992, 1.0, 1.0, 1.0, 1.0, 1.0, 0.9992, 1.0, 0.9983, 1.0, 0.9986, 1.0, 0.9986, 1.0, 0.9983, 1.0, 0.9986, 1.0, 0.9989, 1.0, 0.9989, 1.0, 0.9986, 1.0, 0.9989, 1.0, 0.9992, 1.0, 0.9991, 1.0, 0.9989, 1.0, 0.9992, 1.0, 1.0, 0.9998, 0.9998, 1.0, 0.9991, 0.9983, 1.0, 0.9983, 1.0, 0.9986, 1.0, 0.9986, 1.0, 0.9983, 1.0, 0.9983, 1.0, 0.9986, 1.0, 0.9986, 1.0, 0.9983, 1.0, 0.9983, 1.0, 0.9986, 1.0, 0.9986, 1.0, 0.9983, 1.0, 0.9983, 1.0, 0.9986, 1.0, 0.9986, 1.0, 0.9986, 1.0, 0.9986, 1.0, 0.9989, 1.0, 0.9989, 1.0, 0.9986, 1.0, 0.9986, 1.0, 0.9989, 1.0, 0.9989, 1.0, 0.9986, 1.0, 0.9986, 1.0, 0.9989, 1.0, 0.9989, 1.0, 0.9986, 1.0, 0.9986, 1.0, 0.9989, 1.0, 0.9989, 1.0, 0.9989, 1.0, 0.9989, 1.0, 0.9992, 1.0, 0.9992, 1.0, 0.9989, 1.0, 0.9989, 1.0, 0.9992, 1.0, 0.9992, 1.0, 0.9989, 1.0, 0.9989, 1.0, 0.9992, 1.0, 0.9992, 1.0, 0.9989, 1.0, 0.9989, 1.0, 0.9991, 1.0, 0.9992, 1.0, 0.9992, 1.0, 0.9992, 1.0, 1.0, 1.0, 1.0, 1.0, 0.9992, 1.0, 0.9992, 1.0, 1.0, 1.0, 1.0, 1.0, 0.9992, 1.0, 0.9992, 1.0, 1.0, 1.0, 1.0, 1.0, 0.9992, 1.0, 0.9991, 1.0, 0.9998, 0.9998, 1.0, 1.0, 0.9983, 0.9983, 0.9986, 0.9983, 0.9986, 0.9986, 0.9983, 0.9986, 0.9986, 0.9983, 0.9989, 0.9983, 0.9989, 0.9986, 0.9986, 0.9986, 0.9989, 0.9983, 0.9992, 0.9983, 0.9992, 0.9986, 0.9989, 0.9986, 0.9992, 0.9983, 1.0, 0.9983, 1.0, 0.9986, 0.9992, 0.9986, 0.9983, 0.9986, 0.9986, 0.9986, 0.9986, 0.9989, 0.9983, 0.9989, 0.9986, 0.9986, 0.9989, 0.9986, 0.9989, 0.9989, 0.9986, 0.9989, 0.9989, 0.9986, 0.9992, 0.9986, 0.9992, 0.9989, 0.9989, 0.9989, 0.9992, 0.9986, 1.0, 0.9986, 1.0, 0.9989, 0.9992, 0.9989, 0.9983, 0.9989, 0.9986, 0.9989, 0.9986, 0.9992, 0.9983, 0.9992, 0.9986, 0.9989, 0.9989, 0.9989, 0.9989, 0.9992, 0.9986, 0.9992, 0.9989, 0.9989, 0.9992, 0.9989, 0.9992, 0.9992, 0.9989, 0.9992, 0.9992, 0.9989, 1.0, 0.9989, 1.0, 0.9991, 0.9992, 0.9992, 0.9983, 0.9992, 0.9986, 0.9992, 0.9986, 1.0, 0.9983, 1.0, 0.9986, 0.9992, 0.9989, 0.9992, 0.9989, 1.0, 0.9986, 1.0, 0.9989, 0.9992, 0.9992, 0.9992, 0.9991, 1.0, 0.9989, 1.0, 0.9992, 0.9992, 1.0, 0.9991, 0.9998, 0.9998, 0.9991, 1.0, 0.001738, 0.9983, 0.001738, 0.001738, 0.001399, 0.001738, 0.001399, 0.9983, 0.001399, 0.9983, 0.001399, 0.001738, 0.001073, 0.001738, 0.001073, 0.9983, 0.001073, 0.9983, 0.001073, 0.001738, 0.0007724, 0.001738, 0.0007724, 0.9983, 0.0007724, 0.9983, 0.0007724, 0.001738, 0.0, 0.001738, 0.0, 0.9983, 0.0, 0.9983, 0.0, 0.001738, 0.0, 0.001738, 0.0, 0.9983, 0.0, 0.9983, 0.0, 0.001738, 0.0, 0.001738, 0.0, 0.9983, 0.0, 0.9983, 0.0, 0.001738, 0.0, 0.001738, 0.0, 0.9983, 0.0, 0.9983, 0.0, 0.001738, 0.0, 0.001738, 0.0, 0.9983, 0.001738, 0.001738, 0.9983, 0.001738, 0.9983, 0.001399, 0.001738, 0.001399, 0.001738, 0.001399, 0.9983, 0.001399, 0.9983, 0.001073, 0.001738, 0.001073, 0.001738, 0.001073, 0.9983, 0.001073, 0.9983, 0.0007724, 0.001738, 0.0007724, 0.001738, 0.0007724, 0.9983, 0.0007724, 0.9983, 0.0, 0.001738, 0.0, 0.001738, 0.0, 0.9983, 0.0, 0.9983, 0.0, 0.001738, 0.0, 0.001738, 0.0, 0.9983, 0.0, 0.9983, 0.0, 0.001738, 0.0, 0.001738, 0.0, 0.9983, 0.0, 0.9983, 0.0, 0.001738, 0.0, 0.001738, 0.0, 0.9983, 0.0, 0.9983, 0.0, 0.001738, 0.0, 0.9983, 0.001738, 0.9983, 0.9983, 0.9986, 0.9983, 0.9986, 0.001738, 0.9986, 0.001738, 0.9986, 0.9983, 0.9989, 0.9983, 0.9989, 0.001738, 0.9989, 0.001738, 0.9989, 0.9983, 0.9992, 0.9983, 0.9992, 0.001738, 0.9992, 0.001738, 0.9992, 0.9983, 1.0, 0.9983, 1.0, 0.001738, 1.0, 0.001738, 1.0, 0.9983, 1.0, 0.9983, 1.0, 0.001738, 1.0, 0.001738, 1.0, 0.9983, 1.0, 0.9983, 1.0, 0.001738, 1.0, 0.001738, 1.0, 0.9983, 1.0, 0.9983, 1.0, 0.001738, 1.0, 0.001738, 1.0, 0.9983, 1.0, 0.9983, 1.0, 0.001738, 0.9983, 0.9983, 0.001738, 0.9983, 0.001738, 0.9986, 0.9983, 0.9986, 0.9983, 0.9986, 0.001738, 0.9986, 0.001738, 0.9989, 0.9983, 0.9989, 0.9983, 0.9989, 0.001738, 0.9989, 0.001738, 0.9992, 0.9983, 0.9992, 0.9983, 0.9992, 0.001738, 0.9992, 0.001738, 1.0, 0.9983, 1.0, 0.9983, 1.0, 0.001738, 1.0, 0.001738, 1.0, 0.9983, 1.0, 0.9983, 1.0, 0.001738, 1.0, 0.001738, 1.0, 0.9983, 1.0, 0.9983, 1.0, 0.001738, 1.0, 0.001738, 1.0, 0.9983, 1.0, 0.9983, 1.0, 0.001738, 1.0, 0.001738, 1.0, 0.9983, 1.0, 0.0, 0.9983, 0.0, 0.001738, 0.0, 0.001738, 0.0, 0.9983, 0.0, 0.9983, 0.0, 0.001738, 0.0, 0.001738, 0.0, 0.9983, 0.0, 0.9983, 0.0, 0.001738, 0.0, 0.001738, 0.0, 0.9983, 0.0, 0.9983, 0.0, 0.001738, 0.0, 0.001738, 0.0, 0.9983, 0.0, 0.9983, 0.0, 0.001738, 0.0007724, 0.001738, 0.0007724, 0.9983, 0.0007724, 0.9983, 0.0007724, 0.001738, 0.001073, 0.001738, 0.001073, 0.9983, 0.001073, 0.9983, 0.001073, 0.001738, 0.001399, 0.001738, 0.001399, 0.9983, 0.001399, 0.9983, 0.001399, 0.001738, 0.001738, 0.001738, 0.001738, 0.9983, 0.001738, 0.0, 0.9983, 0.0, 0.9983, 0.0, 0.001738, 0.0, 0.001738, 0.0, 0.9983, 0.0, 0.9983, 0.0, 0.001738, 0.0, 0.001738, 0.0, 0.9983, 0.0, 0.9983, 0.0, 0.001738, 0.0, 0.001738, 0.0, 0.9983, 0.0, 0.9983, 0.0, 0.001738, 0.0, 0.001738, 0.0, 0.9983, 0.0, 0.9983, 0.0007724, 0.001738, 0.0007724, 0.001738, 0.0007724, 0.9983, 0.0007724, 0.9983, 0.001073, 0.001738, 0.001073, 0.001738, 0.001073, 0.9983, 0.001073, 0.9983, 0.001399, 0.001738, 0.001399, 0.001738, 0.001399, 0.9983, 0.001399, 0.9983, 0.001738, 0.001738, 0.001738, 1.0, 0.001738, 1.0, 0.9983, 1.0, 0.9983, 1.0, 0.001738, 1.0, 0.001738, 1.0, 0.9983, 1.0, 0.9983, 1.0, 0.001738, 1.0, 0.001738, 1.0, 0.9983, 1.0, 0.9983, 1.0, 0.001738, 1.0, 0.001738, 1.0, 0.9983, 1.0, 0.9983, 1.0, 0.001738, 1.0, 0.001738, 1.0, 0.9983, 0.9992, 0.9983, 0.9992, 0.001738, 0.9992, 0.001738, 0.9992, 0.9983, 0.9989, 0.9983, 0.9989, 0.001738, 0.9989, 0.001738, 0.9989, 0.9983, 0.9986, 0.9983, 0.9986, 0.001738, 0.9986, 0.001738, 0.9986, 0.9983, 0.9983, 0.9983, 0.9983, 0.001738, 0.9983, 1.0, 0.001738, 1.0, 0.001738, 1.0, 0.9983, 1.0, 0.9983, 1.0, 0.001738, 1.0, 0.001738, 1.0, 0.9983, 1.0, 0.9983, 1.0, 0.001738, 1.0, 0.001738, 1.0, 0.9983, 1.0, 0.9983, 1.0, 0.001738, 1.0, 0.001738, 1.0, 0.9983, 1.0, 0.9983, 1.0, 0.001738, 1.0, 0.001738, 0.9992, 0.9983, 0.9992, 0.9983, 0.9992, 0.001738, 0.9992, 0.001738, 0.9989, 0.9983, 0.9989, 0.9983, 0.9989, 0.001738, 0.9989, 0.001738, 0.9986, 0.9983, 0.9986, 0.9983, 0.9986, 0.001738, 0.9986, 0.001738, 0.9983, 0.9983, 0.9983, 0.0, 0.9983, 0.0, 0.9983, 0.0, 0.9986, 0.0, 0.9986, 0.0, 0.9986, 0.0, 0.9986, 0.0, 0.9989, 0.0, 0.9989, 0.0, 0.9989, 0.0, 0.9989, 0.0, 0.9992, 0.0, 0.9992, 0.0, 0.9992, 0.0, 0.9992, 0.0, 1.0, 0.0, 1.0, 0.0, 1.0, 0.0, 1.0, 0.0007724, 1.0, 0.0007724, 1.0, 0.0007724, 1.0, 0.0007724, 1.0, 0.001073, 1.0, 0.001073, 1.0, 0.001073, 1.0, 0.001073, 1.0, 0.001399, 1.0, 0.001399, 1.0, 0.001399, 1.0, 0.001399, 1.0, 0.001738, 1.0, 0.001738, 1.0, 1.0, 0.9983, 1.0, 0.9983, 1.0, 0.9986, 1.0, 0.9986, 1.0, 0.9986, 1.0, 0.9986, 1.0, 0.9989, 1.0, 0.9989, 1.0, 0.9989, 1.0, 0.9989, 1.0, 0.9992, 1.0, 0.9992, 1.0, 0.9992, 1.0, 0.9992, 1.0, 1.0, 1.0, 1.0, 1.0, 1.0, 1.0, 1.0, 0.9992, 1.0, 0.9992, 1.0, 0.9992, 1.0, 0.9992, 1.0, 0.9989, 1.0, 0.9989, 1.0, 0.9989, 1.0, 0.9989, 1.0, 0.9986, 1.0, 0.9986, 1.0, 0.9986, 1.0, 0.9986, 1.0, 0.9983, 1.0, 0.9983, 1.0, 1.0, 0.001738, 1.0, 0.001738, 1.0, 0.001399, 1.0, 0.001399, 1.0, 0.001399, 1.0, 0.001399, 1.0, 0.001073, 1.0, 0.001073, 1.0, 0.001073, 1.0, 0.001073, 1.0, 0.0007724, 1.0, 0.0007724, 1.0, 0.0007724, 1.0, 0.0007724, 1.0, 0.0, 1.0, 0.0, 1.0, 0.0, 1.0, 0.0, 0.9992, 0.0, 0.9992, 0.0, 0.9992, 0.0, 0.9992, 0.0, 0.9989, 0.0, 0.9989, 0.0, 0.9989, 0.0, 0.9989, 0.0, 0.9986, 0.0, 0.9986, 0.0, 0.9986, 0.0, 0.9986, 0.0, 0.9983, 0.0, 0.9983, 0.0, 0.0, 0.001738, 0.0, 0.001738, 0.0, 0.001399, 0.0, 0.001399, 0.0, 0.001399, 0.0, 0.001399, 0.0, 0.001073, 0.0, 0.001073, 0.0, 0.001073, 0.0, 0.001073, 0.0, 0.0007724, 0.0, 0.0007724, 0.0, 0.0007724, 0.0, 0.0007724, 0.0, 0.0, 0.0, 0.0, 0.0, 0.0, 0.0, 0.0, 0.0007724, 0.0, 0.0007724, 0.0, 0.0007724, 0.0, 0.0007724, 0.0, 0.001073, 0.0, 0.001073, 0.0, 0.001073, 0.0, 0.001073, 0.0, 0.001399, 0.0, 0.001399, 0.0, 0.001399, 0.0, 0.001399, 0.0, 0.001738, 0.0, 0.001738, 0.0, 0.0, 0.9983, 0.0, 0.001738, 0.0, 0.001738, 0.0, 0.9983])
me_plan.materials.append(mat_mat_riau)
me_plan.use_remesh_fix_poles = True
me_plan.use_remesh_preserve_attributes = False
me_plan.update()

# ---- objects
ob_light = bpy.data.objects.new('Light', light_light)
ob_camera = bpy.data.objects.new('Camera', cam_camera)
ob_plan = bpy.data.objects.new('Plan', me_plan)

# ---- transforms, parenting, visibility, modifiers, constraints
ob_light.location = (4.076, 1.005, 5.904)
ob_light.rotation_euler = (0.6503, 0.05522, 1.866)
ob_light.lock_rotations_4d = False
ob_light.empty_display_type = 'ARROWS'
ob_light.color = (0.0, 0.0, 0.0, 0.0)
ob_light.lineart.crease_threshold = 0.0
ob_camera.location = (7.359, -6.926, 4.958)
ob_camera.rotation_euler = (1.109, 0.0, 0.8149)
ob_camera.lock_rotations_4d = False
ob_camera.empty_display_type = 'ARROWS'
ob_camera.color = (0.0, 0.0, 0.0, 0.0)
ob_camera.display_type = 'WIRE'
ob_camera.lineart.crease_threshold = 0.0
ob_plan.location = (0.0, 0.0, 0.0)
ob_plan.scale = (2.115, 2.115, 2.115)
_m = ob_plan.modifiers.new('SystèmeParticules', 'PARTICLE_SYSTEM')

# ---- collection membership
col_collection.objects.link(ob_light)
col_collection.objects.link(ob_camera)
col_collection.objects.link(ob_plan)

# ---- scene / render settings (as saved in the file)
scene.camera = ob_camera
scene.frame_start = 1; scene.frame_end = 250; scene.frame_set(1)
scene.render.engine = 'BLENDER_EEVEE_NEXT'
scene.cycles.sampling_pattern = 'TABULATED_SOBOL'
scene.cycles.use_light_tree = False
scene.view_settings.view_transform = 'Filmic'
bpy.context.view_layer.update()
